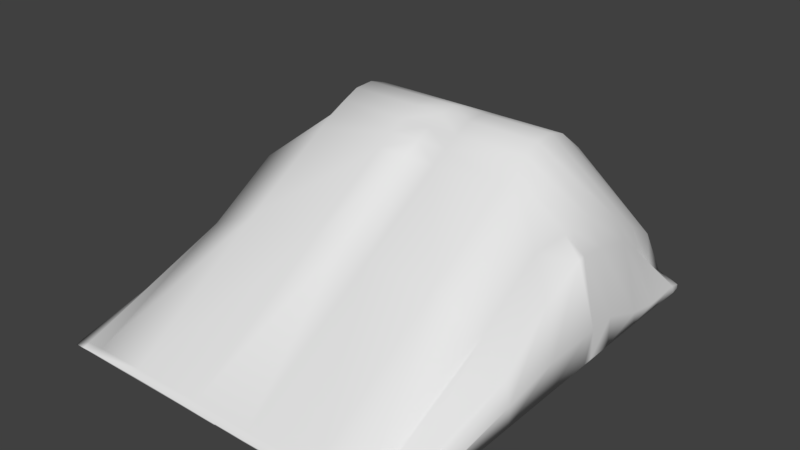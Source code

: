 # Source: gorka.blend  (saved by Blender 2.78.0; exported with 4.5.12 LTS)
import bpy
from mathutils import Matrix  # noqa: F401  (used for matrix-valued properties, if any)

bpy.ops.wm.read_factory_settings(use_empty=True)
scene = bpy.context.scene
scene.name = 'Scene'

# ---- collections
col_collection_1 = bpy.data.collections.new('Collection 1'); scene.collection.children.link(col_collection_1)

# ---- materials (node trees are filled in below, after node groups)
mat_material = bpy.data.materials.new('Material')
mat_material.alpha_threshold = 0.0
mat_material.use_transparent_shadow = False
mat_material.roughness = 0.5
mat_material.line_color = (0.0, 0.0, 0.0, 1.0)

# ---- material node trees

# ---- world
world_world = bpy.data.worlds.new('World'); scene.world = world_world
world_world.color = (0.05088, 0.05088, 0.05088)
world_world.use_sun_shadow = False
world_world.sun_shadow_jitter_overblur = 0.0
world_world.cycles.sampling_method = 'MANUAL'

# ---- meshes
me_cube = bpy.data.meshes.new('Cube')
me_cube.from_pydata([(-1.0, 1.008, -0.04814), (-1.0, 0.9714, -0.04814), (-1.0, -0.4738, 5.259), (-1.0, 0.6163, 5.777), (1.788e-07, 0.9714, -0.04814), (0.0, 1.008, -0.04814), (2.384e-07, 0.6163, 5.777), (-5.364e-07, -0.4738, 5.259), (-3.347, 1.008, -0.04814), (-3.347, 0.9714, -0.04814), (-3.347, -0.4738, 5.259), (-3.347, 0.6163, 5.777), (5.364e-07, 2.477, -0.04814), (-1.0, 2.477, -0.04814), (-1.0, 1.304, 5.806), (5.96e-07, 1.304, 5.806), (-3.347, 2.477, -0.04814), (-3.347, 1.304, 5.806), (6.557e-07, 3.616, -0.04814), (-1.0, 3.616, -0.04814), (-1.0, 1.951, 5.587), (7.153e-07, 1.951, 5.587), (-3.347, 3.616, -0.04814), (-3.347, 1.951, 5.587), (7.749e-07, 4.893, -0.04814), (-1.0, 4.893, -0.04814), (-1.0, 2.893, 4.847), (8.345e-07, 2.893, 4.847), (-3.347, 4.893, -0.04814), (-3.347, 2.893, 4.847), (8.941e-07, 6.242, -0.04814), (-1.0, 6.242, -0.04814), (-1.0, 6.242, 0.1773), (9.537e-07, 6.242, 0.1773), (-3.347, 6.242, -0.04814), (-3.347, 6.242, 0.1773), (-4.991, 1.008, -0.04814), (-4.991, 0.9714, -0.04814), (-4.991, -0.3078, 3.796), (-4.991, 0.9714, 3.796), (-4.991, 2.477, 3.225), (-4.991, 3.616, 2.473), (-4.991, 2.477, -0.04814), (-4.991, 3.616, -0.04814), (-4.991, 4.893, -0.04814), (-4.991, 4.676, 1.816), (-4.991, 5.776, -0.1477), (-4.991, 5.776, 0.04993), (-4.991, 1.008, -0.04814), (-4.991, 0.9714, -0.04814), (-5.506, -0.3078, 3.149), (-5.428, 0.9714, 2.997), (-5.367, 2.477, 2.571), (-5.213, 3.616, 1.739), (-4.991, 2.477, -0.04814), (-4.991, 3.616, -0.04814), (-5.144, 4.781, 0.6216), (-5.144, 4.781, 0.6216), (-5.93, 5.233, -0.03265), (-5.93, 5.233, 0.1077), (-5.93, -0.3078, -0.04814), (-5.93, 0.9714, -0.04814), (-5.93, -0.3078, 0.942), (-5.93, 0.9714, 0.942), (-5.93, 2.477, 0.3708), (-5.93, 3.616, 0.1549), (-5.93, 2.477, -0.04814), (-5.93, 3.616, -0.04814), (-5.964, 4.921, -0.04802), (-5.93, 4.893, 0.1951), (-1.0, 0.02786, -0.04814), (-1.0, 0.02786, 5.525), (-1.272e-07, 0.02786, 5.525), (9.445e-08, 0.02786, -0.04814), (-3.347, 0.02786, -0.04814), (-3.347, 0.02786, 5.525), (-4.991, 0.02786, -0.04814), (-4.991, 0.02786, 3.796), (-4.991, 0.02786, -0.04814), (-5.445, 0.02786, 3.137), (-5.93, 0.02786, -0.04814), (-5.93, 0.02786, 0.942), (-7.153e-07, -2.026, -0.04814), (-1.0, -2.026, -0.04814), (-1.0, -1.011, 4.943), (-1.252e-06, -1.011, 4.941), (-3.347, -2.026, -0.04814), (-3.347, -1.011, 4.952), (-4.991, -1.699, 3.796), (-4.991, -2.026, -0.04814), (-4.991, -2.026, -0.04814), (-5.567, -1.923, 2.47), (-5.93, -2.026, 0.942), (-5.93, -2.026, -0.04814), (-1.192e-06, -4.028, -0.04814), (-1.0, -4.028, -0.04814), (-1.0, -3.89, 3.12), (-0.0001224, -3.848, 3.142), (-3.347, -4.028, -0.04814), (-3.347, -4.028, 3.099), (-4.991, -4.028, 2.332), (-4.991, -4.028, -0.04814), (-4.991, -4.028, -0.04814), (-5.762, -4.028, 1.332), (-5.93, -4.028, 0.6247), (-5.93, -4.028, -0.04814), (-2.384e-06, -8.605, -0.04814), (-1.0, -8.605, -0.04814), (-1.0, -8.605, 0.1191), (-0.0002448, -8.605, 0.1296), (-3.347, -8.605, -0.04814), (-3.347, -8.605, 0.1191), (-4.991, -8.605, 0.09011), (-4.991, -8.605, -0.04814), (-5.55, -8.605, -0.04814), (-5.578, -8.626, 0.07712), (-5.942, -8.584, 0.02463), (-5.93, -8.605, -0.04814), (-0.00149, -8.808, -0.05176), (-1.001, -8.808, -0.05176), (-1.001, -8.808, -0.01166), (0.000114, -8.808, -0.01166), (-3.348, -8.808, -0.05176), (-3.348, -8.808, 0.003255), (-4.993, -8.808, -0.01536), (-4.993, -8.808, -0.05176), (-5.552, -8.808, -0.05176), (-5.579, -8.829, -0.01262), (-5.943, -8.787, -0.04698), (-5.931, -8.808, -0.05176)], [(57, 56)], [(73, 5, 0, 70), (72, 71, 2, 7), (48, 50, 91, 90), (70, 0, 8, 74), (11, 3, 14, 17), (11, 17, 40, 39), (71, 3, 11, 75), (36, 8, 86, 89), (4, 1, 13, 12), (14, 15, 21, 20), (74, 8, 36, 76), (3, 6, 15, 14), (22, 16, 42, 43), (6, 4, 12, 15), (1, 9, 16, 13), (23, 20, 26, 29), (21, 18, 24, 27), (12, 13, 19, 18), (13, 16, 22, 19), (15, 12, 18, 21), (17, 14, 20, 23), (24, 25, 31, 30), (26, 27, 33, 32), (75, 11, 39, 77), (20, 21, 27, 26), (18, 19, 25, 24), (19, 22, 28, 25), (33, 30, 31, 32), (32, 31, 34, 35), (25, 28, 34, 31), (27, 24, 30, 33), (29, 26, 32, 35), (34, 28, 44, 46), (39, 40, 52, 51), (43, 42, 54, 55), (69, 57, 47, 59), (36, 38, 50, 48), (79, 51, 63, 81), (23, 29, 45, 41), (35, 34, 46, 47), (29, 35, 47, 45), (38, 36, 89, 88), (28, 22, 43, 44), (16, 9, 37, 42), (17, 23, 41, 40), (45, 47, 57), (55, 54, 66, 67), (0, 5, 82, 83), (77, 39, 51, 79), (76, 36, 48, 78), (42, 37, 49, 54), (40, 41, 53, 52), (41, 45, 57, 53), (80, 81, 63, 61), (66, 64, 65, 67), (61, 63, 64, 66), (44, 55, 67, 68), (53, 57, 69, 65), (47, 46, 58, 59), (52, 53, 65, 64), (69, 59, 58, 68), (67, 65, 69, 68), (51, 52, 64, 63), (54, 49, 61, 66), (78, 48, 60, 80), (49, 78, 80, 61), (60, 62, 81, 80), (37, 76, 78, 49), (38, 77, 79, 50), (50, 79, 81, 62), (10, 75, 77, 38), (9, 74, 76, 37), (2, 71, 75, 10), (1, 70, 74, 9), (6, 3, 71, 72), (4, 73, 70, 1), (85, 84, 96, 97), (92, 93, 105, 104), (87, 88, 100, 99), (88, 89, 101, 100), (62, 60, 93, 92), (2, 10, 87, 84), (50, 62, 92, 91), (5, 7, 85, 82), (8, 0, 83, 86), (7, 2, 84, 85), (60, 48, 90, 93), (10, 38, 88, 87), (97, 96, 108, 109), (104, 105, 117, 116), (99, 100, 112, 111), (100, 101, 113, 112), (89, 86, 98, 101), (86, 83, 95, 98), (93, 90, 102, 105), (82, 85, 97, 94), (90, 91, 103, 102), (83, 82, 94, 95), (84, 87, 99, 96), (91, 92, 104, 103), (109, 108, 120, 121), (116, 117, 129, 128), (111, 112, 124, 123), (115, 116, 128, 127), (101, 98, 110, 113), (98, 95, 107, 110), (105, 102, 114, 117), (112, 115, 127, 124), (95, 94, 106, 107), (96, 99, 111, 108), (103, 104, 116, 115), (88, 38, 50, 91), (103, 100, 88, 91), (115, 112, 100, 103), (118, 121, 120, 119), (119, 120, 123, 122), (122, 123, 124, 125), (126, 127, 128, 129), (126, 125, 124, 127), (113, 110, 122, 125), (110, 107, 119, 122), (117, 114, 126, 129), (106, 109, 121, 118), (114, 113, 125, 126), (107, 106, 118, 119), (108, 111, 123, 120)])
me_cube.polygons.foreach_set('use_smooth', [True] * 126)
me_cube.materials.append(mat_material)
me_cube.use_remesh_preserve_volume = False
me_cube.use_remesh_preserve_attributes = False
me_cube.use_mirror_vertex_groups = False
me_cube.auto_texspace = False
me_cube.update()

# ---- objects
ob_cube = bpy.data.objects.new('Cube', me_cube)

# ---- transforms, parenting, visibility, modifiers, constraints
ob_cube.location = (0.0, 0.0, 0.0)
ob_cube.lock_rotations_4d = False
ob_cube.empty_display_type = 'ARROWS'
ob_cube.show_texture_space = True
ob_cube.lineart.crease_threshold = 0.0
_m = ob_cube.modifiers.new('Mirror', 'MIRROR')

# ---- collection membership
col_collection_1.objects.link(ob_cube)

# ---- scene / render settings (as saved in the file)
scene.frame_start = 1; scene.frame_end = 250; scene.frame_set(1)
scene.render.engine = 'BLENDER_EEVEE_NEXT'
scene.render.resolution_percentage = 50
scene.render.dither_intensity = 0.0
scene.cycles.use_denoising = False
scene.cycles.samples = 128
scene.cycles.sampling_pattern = 'TABULATED_SOBOL'
scene.cycles.light_sampling_threshold = 0.0
scene.cycles.use_adaptive_sampling = False
scene.cycles.use_light_tree = False
scene.cycles.blur_glossy = 0.0
scene.cycles.sample_clamp_indirect = 0.0
scene.view_settings.view_transform = 'Standard'
bpy.context.view_layer.update()

# ---- added for rendering (the .blend has no active camera and no usable light): camera, sun
cam_auto = bpy.data.cameras.new('AutoCamera')
cam_auto.lens = 50.0
cam_auto.sensor_width = 36.0
cam_auto.clip_end = 1000.0
ob_auto_camera = bpy.data.objects.new('AutoCamera', cam_auto)
scene.collection.objects.link(ob_auto_camera)
ob_auto_camera.location = (18.6168, -23.6337, 17.7224)
ob_auto_camera.rotation_euler = (1.09748, -7.21219e-08, 0.694738)
scene.camera = ob_auto_camera
light_auto_sun = bpy.data.lights.new('AutoSun', 'SUN')
light_auto_sun.energy = 3.0
light_auto_sun.angle = 0.0523599
ob_auto_sun = bpy.data.objects.new('AutoSun', light_auto_sun)
scene.collection.objects.link(ob_auto_sun)
ob_auto_sun.rotation_euler = (0.872665, 0.174533, 0.523599)
bpy.context.view_layer.update()
